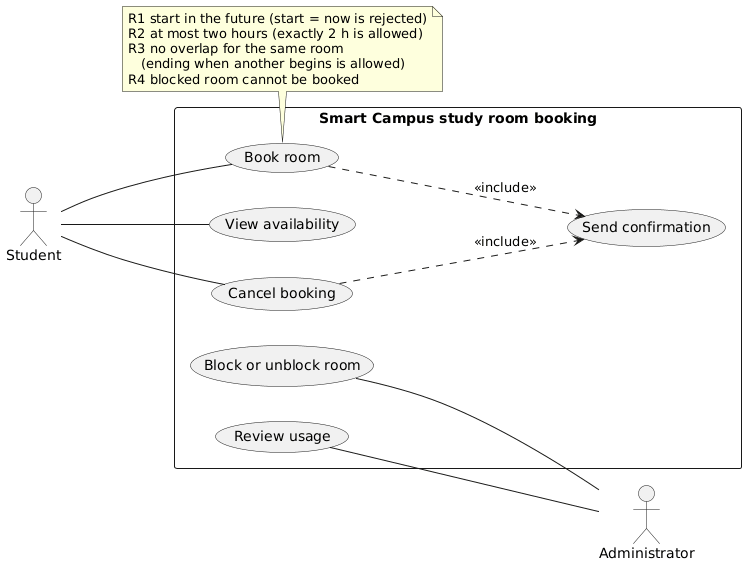

The diagram above was rendered by PlantUML. Its source (embedded in the PNG):
@startuml
' Use-case diagram - Smart Campus study room booking (revised from the assistant's draft,
' see lab-report.md sections 6-7). Two actors outside the boundary, six use cases inside.

left to right direction
skinparam shadowing false

actor Student
actor Administrator

rectangle "Smart Campus study room booking" {
  usecase "View availability"      as UC01
  usecase "Book room"              as UC02
  usecase "Cancel booking"         as UC03
  usecase "Block or unblock room"  as UC04
  usecase "Review usage"           as UC05
  usecase "Send confirmation"      as UC06

  ' why: UC-06 says the system confirms every successful booking - it is a mandatory part of Book room, not an option
  UC02 ..> UC06 : <<include>>
  ' why: UC-06 also confirms every successful cancellation
  UC03 ..> UC06 : <<include>>
}

' Student triggers these three (US-01, US-02, US-03)
Student -- UC01
Student -- UC02
Student -- UC03

' Administrator triggers these two (US-05, US-06, US-07)
UC04 -- Administrator
UC05 -- Administrator

' No actor triggers Send confirmation: the system performs it inside UC-02 / UC-03 (US-04)

note bottom of UC02
  R1 start in the future (start = now is rejected)
  R2 at most two hours (exactly 2 h is allowed)
  R3 no overlap for the same room
     (ending when another begins is allowed)
  R4 blocked room cannot be booked
end note
@enduml